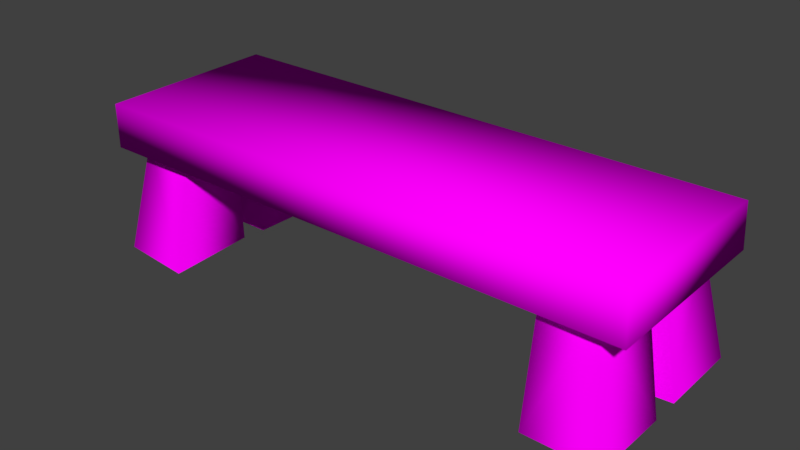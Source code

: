 # Source: Bench.blend  (saved by Blender 2.79.0; exported with 4.5.12 LTS)
import bpy
from mathutils import Matrix  # noqa: F401  (used for matrix-valued properties, if any)

bpy.ops.wm.read_factory_settings(use_empty=True)
scene = bpy.context.scene
scene.name = 'Scene'

# ---- collections
col_collection_1 = bpy.data.collections.new('Collection 1'); scene.collection.children.link(col_collection_1)

# ---- images (referenced by path relative to the original .blend; pixels are not part of the script)
import os
ASSET_DIR = os.environ.get("B2B_ASSET_DIR", "")  # directory of the original .blend (textures are referenced by path, not embedded)
HERE = os.path.dirname(os.path.abspath(__file__))  # packed textures are extracted next to this script under _unpacked/

def load_image(name, relpath, width, height, colorspace="sRGB"):
    """Load a texture the original file referenced (path relative to the .blend, or extracted next to this script)."""
    p = next((c for c in (os.path.join(HERE, relpath), os.path.join(ASSET_DIR, relpath)) if relpath and os.path.exists(c)), "")
    if p:
        img = bpy.data.images.load(p, check_existing=True)
        img.name = name
    else:  # same state as the original file: an image datablock whose file is absent (Cycles renders it pink)
        img = bpy.data.images.new(name, width, height)
        img.source = "FILE"
        img.filepath = "//" + (relpath or name)
    img.colorspace_settings.name = colorspace
    return img
img_bench_text_png = load_image('Bench_Text.png', 'Bench_Text.png', 1024, 1024, 'sRGB')

# ---- materials (node trees are filled in below, after node groups)
mat_material = bpy.data.materials.new('Material')
mat_material.alpha_threshold = 0.0
mat_material.roughness = 0.5
mat_material.line_color = (0.0, 0.0, 0.0, 1.0)

# ---- material node trees
mat_material.use_nodes = True; mat_material.node_tree.nodes.clear()
_N = mat_material.node_tree.nodes; _L = mat_material.node_tree.links
n0 = _N.new('ShaderNodeOutputMaterial'); n0.name = 'Material Output'; n0.location = (300, 300)
n1 = _N.new('ShaderNodeBsdfDiffuse'); n1.name = 'Diffuse BSDF'; n1.location = (10, 300)
n2 = _N.new('ShaderNodeTexImage'); n2.name = 'Image Texture'; n2.location = (-180, 300)
n2.width = 140
n2.image = img_bench_text_png
_L.new(n1.outputs[0], n0.inputs[0])
_L.new(n2.outputs[0], n1.inputs[0])
n0.is_active_output = True

# ---- world
world_world = bpy.data.worlds.new('World'); scene.world = world_world
world_world.color = (0.05088, 0.05088, 0.05088)
world_world.use_sun_shadow = False
world_world.sun_shadow_jitter_overblur = 0.0
world_world.cycles.sampling_method = 'MANUAL'

# ---- meshes
me_cube = bpy.data.meshes.new('Cube')
me_cube.from_pydata([(5.674, 1.88, 2.031), (5.681, -1.955, 2.036), (-5.614, -1.919, 2.004), (-5.706, 1.93, 2.014), (5.611, 1.911, 2.9), (5.611, -1.897, 2.989), (-5.699, -1.86, 2.876), (-5.67, 1.878, 2.936), (4.027, -1.985, -0.1734), (4.034, -1.639, 2.229), (4.062, -0.3017, -0.2001), (3.97, -0.1952, 2.207), (5.49, -1.954, -0.217), (5.052, -1.581, 2.269), (5.503, -0.2433, -0.2416), (5.093, -0.2472, 2.216), (4.03, 1.977, -0.1297), (4.014, 1.57, 2.208), (4.038, 0.1653, -0.1937), (4.022, 0.2516, 2.205), (5.539, 1.995, -0.1837), (5.113, 1.544, 2.216), (5.526, 0.2891, -0.2022), (5.108, 0.2069, 2.155), (-4.011, -2.052, -0.2216), (-3.98, -1.572, 2.227), (-4.058, -0.2359, -0.1631), (-4.056, -0.2986, 2.224), (-5.512, -1.96, -0.1696), (-5.166, -1.533, 2.147), (-5.549, -0.2434, -0.1525), (-5.079, -0.2608, 2.183), (-3.951, 1.921, -0.1669), (-4.02, 1.548, 2.227), (-4.013, 0.2536, -0.1761), (-4.071, 0.2272, 2.263), (-5.55, 1.989, -0.1558), (-5.064, 1.535, 2.204), (-5.541, 0.2517, -0.1804), (-5.139, 0.2086, 2.206)], [], [(0, 2, 3), (7, 5, 4), (0, 5, 1), (5, 2, 1), (6, 3, 2), (4, 3, 7), (9, 10, 8), (10, 15, 14), (14, 13, 12), (13, 8, 12), (18, 17, 16), (18, 23, 19), (22, 21, 23), (16, 21, 20), (26, 25, 24), (26, 31, 27), (30, 29, 31), (24, 29, 28), (33, 34, 32), (34, 39, 38), (38, 37, 36), (37, 32, 36), (0, 1, 2), (7, 6, 5), (0, 4, 5), (5, 6, 2), (6, 7, 3), (4, 0, 3), (9, 11, 10), (10, 11, 15), (14, 15, 13), (13, 9, 8), (18, 19, 17), (18, 22, 23), (22, 20, 21), (16, 17, 21), (26, 27, 25), (26, 30, 31), (30, 28, 29), (24, 25, 29), (33, 35, 34), (34, 35, 39), (38, 39, 37), (37, 33, 32)])
me_cube.polygons.foreach_set('use_smooth', [True] * 44)
_uv = me_cube.uv_layers.new(name='UVMap')
_uv.uv.foreach_set('vector', [0.9275, 0.000156, 0.07246, 0.2966, 0.07246, 0.0001558, 0.07246, 0.6653, 0.9275, 0.3689, 0.9275, 0.6653, 0.9275, 0.000156, 0.9998, 0.2966, 0.9275, 0.2966, 0.9275, 0.3689, 0.07246, 0.2966, 0.9275, 0.2966, 0.0001558, 0.2966, 0.07246, 0.0001558, 0.07246, 0.2966, 0.9275, 0.6653, 0.07246, 0.7376, 0.07246, 0.6653, 0.6591, 0.9485, 0.497, 0.8057, 0.6264, 0.7583, 0.9936, 0.8068, 0.8451, 0.9531, 0.8809, 0.7634, 0.8809, 0.7634, 0.7439, 0.934, 0.7455, 0.7379, 0.7439, 0.934, 0.6264, 0.7583, 0.7455, 0.7379, 0.0001558, 0.8057, 0.1622, 0.9485, 0.1295, 0.7583, 0.4967, 0.8068, 0.3483, 0.9531, 0.4286, 0.984, 0.384, 0.7634, 0.247, 0.934, 0.3483, 0.9531, 0.1295, 0.7583, 0.247, 0.934, 0.2486, 0.7379, 0.497, 0.8057, 0.6591, 0.9485, 0.6264, 0.7583, 0.9936, 0.8068, 0.8451, 0.9531, 0.9255, 0.984, 0.8809, 0.7634, 0.7439, 0.934, 0.8451, 0.9531, 0.6264, 0.7583, 0.7439, 0.934, 0.7455, 0.7379, 0.1622, 0.9485, 0.0001558, 0.8057, 0.1295, 0.7583, 0.4967, 0.8068, 0.3483, 0.9531, 0.384, 0.7634, 0.384, 0.7634, 0.247, 0.934, 0.2486, 0.7379, 0.247, 0.934, 0.1295, 0.7583, 0.2486, 0.7379, 0.9275, 0.000156, 0.9275, 0.2966, 0.07246, 0.2966, 0.07246, 0.6653, 0.07246, 0.3689, 0.9275, 0.3689, 0.9275, 0.000156, 0.9998, 0.0001561, 0.9998, 0.2966, 0.9275, 0.3689, 0.07246, 0.3689, 0.07246, 0.2966, 0.0001558, 0.2966, 0.000156, 0.0001558, 0.07246, 0.0001558, 0.9275, 0.6653, 0.9275, 0.7376, 0.07246, 0.7376, 0.6591, 0.9485, 0.5623, 0.984, 0.497, 0.8057, 0.9936, 0.8068, 0.9255, 0.984, 0.8451, 0.9531, 0.8809, 0.7634, 0.8451, 0.9531, 0.7439, 0.934, 0.7439, 0.934, 0.6591, 0.9485, 0.6264, 0.7583, 0.0001558, 0.8057, 0.06542, 0.984, 0.1622, 0.9485, 0.4967, 0.8068, 0.384, 0.7634, 0.3483, 0.9531, 0.384, 0.7634, 0.2486, 0.7379, 0.247, 0.934, 0.1295, 0.7583, 0.1622, 0.9485, 0.247, 0.934, 0.497, 0.8057, 0.5623, 0.984, 0.6591, 0.9485, 0.9936, 0.8068, 0.8809, 0.7634, 0.8451, 0.9531, 0.8809, 0.7634, 0.7455, 0.7379, 0.7439, 0.934, 0.6264, 0.7583, 0.6591, 0.9485, 0.7439, 0.934, 0.1622, 0.9485, 0.06542, 0.984, 0.0001558, 0.8057, 0.4967, 0.8068, 0.4286, 0.984, 0.3483, 0.9531, 0.384, 0.7634, 0.3483, 0.9531, 0.247, 0.934, 0.247, 0.934, 0.1622, 0.9485, 0.1295, 0.7583])
me_cube.materials.append(mat_material)
me_cube.use_remesh_preserve_volume = False
me_cube.use_remesh_preserve_attributes = False
me_cube.use_mirror_vertex_groups = False
me_cube.update()

# ---- objects
ob_bench = bpy.data.objects.new('Bench', me_cube)

# ---- transforms, parenting, visibility, modifiers, constraints
ob_bench.location = (0.0, 0.0, 0.0)
ob_bench.lock_rotations_4d = False
ob_bench.empty_display_type = 'ARROWS'
ob_bench.lineart.crease_threshold = 0.0

# ---- collection membership
col_collection_1.objects.link(ob_bench)

# ---- scene / render settings (as saved in the file)
scene.frame_start = 1; scene.frame_end = 250; scene.frame_set(1)
scene.render.engine = 'CYCLES'
scene.render.resolution_percentage = 50
scene.render.dither_intensity = 0.0
scene.cycles.use_denoising = False
scene.cycles.samples = 128
scene.cycles.sampling_pattern = 'TABULATED_SOBOL'
scene.cycles.use_adaptive_sampling = False
scene.cycles.use_light_tree = False
scene.cycles.blur_glossy = 0.0
scene.cycles.sample_clamp_indirect = 0.0
scene.view_settings.view_transform = 'Standard'
bpy.context.view_layer.update()

# ---- added for rendering (the .blend has no active camera and no usable light): camera, sun
cam_auto = bpy.data.cameras.new('AutoCamera')
cam_auto.lens = 50.0
cam_auto.sensor_width = 36.0
cam_auto.clip_end = 1000.0
ob_auto_camera = bpy.data.objects.new('AutoCamera', cam_auto)
scene.collection.objects.link(ob_auto_camera)
ob_auto_camera.location = (11.5607, -13.9168, 10.6326)
ob_auto_camera.rotation_euler = (1.09748, -7.21219e-08, 0.694738)
scene.camera = ob_auto_camera
light_auto_sun = bpy.data.lights.new('AutoSun', 'SUN')
light_auto_sun.energy = 3.0
light_auto_sun.angle = 0.0523599
ob_auto_sun = bpy.data.objects.new('AutoSun', light_auto_sun)
scene.collection.objects.link(ob_auto_sun)
ob_auto_sun.rotation_euler = (0.872665, 0.174533, 0.523599)
bpy.context.view_layer.update()

